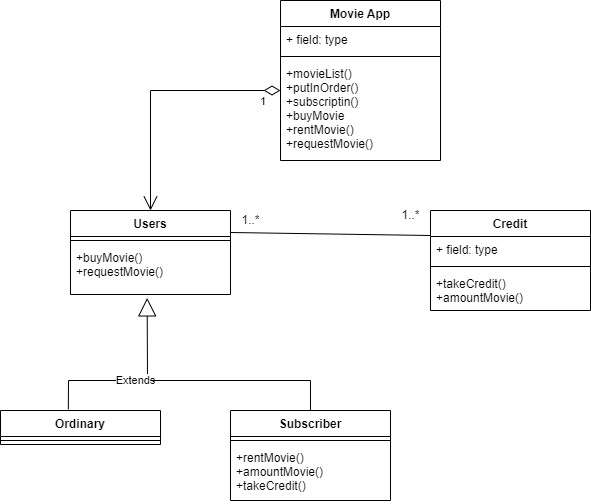

The diagram above was exported from draw.io. Its source (the exported page's mxGraphModel, read from the mxfile embedded in the PNG):
<mxGraphModel dx="914" dy="566" grid="1" gridSize="10" guides="1" tooltips="1" connect="1" arrows="1" fold="1" page="1" pageScale="1" pageWidth="827" pageHeight="1169" math="0" shadow="0">
  <root>
    <mxCell id="0" />
    <mxCell id="1" parent="0" />
    <mxCell id="wDVnY5QvPIpouxhLnY4x-1" value="Movie App" style="swimlane;fontStyle=1;align=center;verticalAlign=top;childLayout=stackLayout;horizontal=1;startSize=26;horizontalStack=0;resizeParent=1;resizeParentMax=0;resizeLast=0;collapsible=1;marginBottom=0;" vertex="1" parent="1">
      <mxGeometry x="290" y="20" width="160" height="160" as="geometry" />
    </mxCell>
    <mxCell id="wDVnY5QvPIpouxhLnY4x-2" value="+ field: type" style="text;strokeColor=none;fillColor=none;align=left;verticalAlign=top;spacingLeft=4;spacingRight=4;overflow=hidden;rotatable=0;points=[[0,0.5],[1,0.5]];portConstraint=eastwest;" vertex="1" parent="wDVnY5QvPIpouxhLnY4x-1">
      <mxGeometry y="26" width="160" height="26" as="geometry" />
    </mxCell>
    <mxCell id="wDVnY5QvPIpouxhLnY4x-3" value="" style="line;strokeWidth=1;fillColor=none;align=left;verticalAlign=middle;spacingTop=-1;spacingLeft=3;spacingRight=3;rotatable=0;labelPosition=right;points=[];portConstraint=eastwest;" vertex="1" parent="wDVnY5QvPIpouxhLnY4x-1">
      <mxGeometry y="52" width="160" height="8" as="geometry" />
    </mxCell>
    <mxCell id="wDVnY5QvPIpouxhLnY4x-4" value="+movieList()&#10;+putInOrder()&#10;+subscriptin()&#10;+buyMovie&#10;+rentMovie()&#10;+requestMovie()" style="text;strokeColor=none;fillColor=none;align=left;verticalAlign=top;spacingLeft=4;spacingRight=4;overflow=hidden;rotatable=0;points=[[0,0.5],[1,0.5]];portConstraint=eastwest;" vertex="1" parent="wDVnY5QvPIpouxhLnY4x-1">
      <mxGeometry y="60" width="160" height="100" as="geometry" />
    </mxCell>
    <mxCell id="wDVnY5QvPIpouxhLnY4x-6" value="Users" style="swimlane;fontStyle=1;align=center;verticalAlign=top;childLayout=stackLayout;horizontal=1;startSize=26;horizontalStack=0;resizeParent=1;resizeParentMax=0;resizeLast=0;collapsible=1;marginBottom=0;" vertex="1" parent="1">
      <mxGeometry x="80" y="230" width="160" height="84" as="geometry" />
    </mxCell>
    <mxCell id="wDVnY5QvPIpouxhLnY4x-8" value="" style="line;strokeWidth=1;fillColor=none;align=left;verticalAlign=middle;spacingTop=-1;spacingLeft=3;spacingRight=3;rotatable=0;labelPosition=right;points=[];portConstraint=eastwest;" vertex="1" parent="wDVnY5QvPIpouxhLnY4x-6">
      <mxGeometry y="26" width="160" height="8" as="geometry" />
    </mxCell>
    <mxCell id="wDVnY5QvPIpouxhLnY4x-9" value="+buyMovie()&#10;+requestMovie()" style="text;strokeColor=none;fillColor=none;align=left;verticalAlign=top;spacingLeft=4;spacingRight=4;overflow=hidden;rotatable=0;points=[[0,0.5],[1,0.5]];portConstraint=eastwest;" vertex="1" parent="wDVnY5QvPIpouxhLnY4x-6">
      <mxGeometry y="34" width="160" height="50" as="geometry" />
    </mxCell>
    <mxCell id="wDVnY5QvPIpouxhLnY4x-10" value="Ordinary" style="swimlane;fontStyle=1;align=center;verticalAlign=top;childLayout=stackLayout;horizontal=1;startSize=26;horizontalStack=0;resizeParent=1;resizeParentMax=0;resizeLast=0;collapsible=1;marginBottom=0;" vertex="1" parent="1">
      <mxGeometry x="10" y="430" width="160" height="34" as="geometry" />
    </mxCell>
    <mxCell id="wDVnY5QvPIpouxhLnY4x-12" value="" style="line;strokeWidth=1;fillColor=none;align=left;verticalAlign=middle;spacingTop=-1;spacingLeft=3;spacingRight=3;rotatable=0;labelPosition=right;points=[];portConstraint=eastwest;" vertex="1" parent="wDVnY5QvPIpouxhLnY4x-10">
      <mxGeometry y="26" width="160" height="8" as="geometry" />
    </mxCell>
    <mxCell id="wDVnY5QvPIpouxhLnY4x-14" value="Subscriber" style="swimlane;fontStyle=1;align=center;verticalAlign=top;childLayout=stackLayout;horizontal=1;startSize=26;horizontalStack=0;resizeParent=1;resizeParentMax=0;resizeLast=0;collapsible=1;marginBottom=0;" vertex="1" parent="1">
      <mxGeometry x="240" y="430" width="160" height="90" as="geometry" />
    </mxCell>
    <mxCell id="wDVnY5QvPIpouxhLnY4x-16" value="" style="line;strokeWidth=1;fillColor=none;align=left;verticalAlign=middle;spacingTop=-1;spacingLeft=3;spacingRight=3;rotatable=0;labelPosition=right;points=[];portConstraint=eastwest;" vertex="1" parent="wDVnY5QvPIpouxhLnY4x-14">
      <mxGeometry y="26" width="160" height="8" as="geometry" />
    </mxCell>
    <mxCell id="wDVnY5QvPIpouxhLnY4x-17" value="+rentMovie()&#10;+amountMovie()&#10;+takeCredit()" style="text;strokeColor=none;fillColor=none;align=left;verticalAlign=top;spacingLeft=4;spacingRight=4;overflow=hidden;rotatable=0;points=[[0,0.5],[1,0.5]];portConstraint=eastwest;" vertex="1" parent="wDVnY5QvPIpouxhLnY4x-14">
      <mxGeometry y="34" width="160" height="56" as="geometry" />
    </mxCell>
    <mxCell id="wDVnY5QvPIpouxhLnY4x-18" value="Credit" style="swimlane;fontStyle=1;align=center;verticalAlign=top;childLayout=stackLayout;horizontal=1;startSize=26;horizontalStack=0;resizeParent=1;resizeParentMax=0;resizeLast=0;collapsible=1;marginBottom=0;" vertex="1" parent="1">
      <mxGeometry x="440" y="230" width="160" height="100" as="geometry" />
    </mxCell>
    <mxCell id="wDVnY5QvPIpouxhLnY4x-19" value="+ field: type" style="text;strokeColor=none;fillColor=none;align=left;verticalAlign=top;spacingLeft=4;spacingRight=4;overflow=hidden;rotatable=0;points=[[0,0.5],[1,0.5]];portConstraint=eastwest;" vertex="1" parent="wDVnY5QvPIpouxhLnY4x-18">
      <mxGeometry y="26" width="160" height="26" as="geometry" />
    </mxCell>
    <mxCell id="wDVnY5QvPIpouxhLnY4x-20" value="" style="line;strokeWidth=1;fillColor=none;align=left;verticalAlign=middle;spacingTop=-1;spacingLeft=3;spacingRight=3;rotatable=0;labelPosition=right;points=[];portConstraint=eastwest;" vertex="1" parent="wDVnY5QvPIpouxhLnY4x-18">
      <mxGeometry y="52" width="160" height="8" as="geometry" />
    </mxCell>
    <mxCell id="wDVnY5QvPIpouxhLnY4x-21" value="+takeCredit()&#10;+amountMovie()" style="text;strokeColor=none;fillColor=none;align=left;verticalAlign=top;spacingLeft=4;spacingRight=4;overflow=hidden;rotatable=0;points=[[0,0.5],[1,0.5]];portConstraint=eastwest;" vertex="1" parent="wDVnY5QvPIpouxhLnY4x-18">
      <mxGeometry y="60" width="160" height="40" as="geometry" />
    </mxCell>
    <mxCell id="wDVnY5QvPIpouxhLnY4x-22" value="Extends" style="endArrow=block;endSize=16;endFill=0;html=1;rounded=0;exitX=0.424;exitY=-0.036;exitDx=0;exitDy=0;exitPerimeter=0;entryX=0.479;entryY=1.068;entryDx=0;entryDy=0;entryPerimeter=0;" edge="1" parent="1" source="wDVnY5QvPIpouxhLnY4x-10" target="wDVnY5QvPIpouxhLnY4x-9">
      <mxGeometry width="160" relative="1" as="geometry">
        <mxPoint x="160" y="340" as="sourcePoint" />
        <mxPoint x="320" y="340" as="targetPoint" />
        <Array as="points">
          <mxPoint x="78" y="400" />
          <mxPoint x="157" y="400" />
        </Array>
      </mxGeometry>
    </mxCell>
    <mxCell id="wDVnY5QvPIpouxhLnY4x-23" value="" style="endArrow=none;html=1;rounded=0;exitX=0.5;exitY=0;exitDx=0;exitDy=0;" edge="1" parent="1" source="wDVnY5QvPIpouxhLnY4x-14">
      <mxGeometry width="50" height="50" relative="1" as="geometry">
        <mxPoint x="460" y="370" as="sourcePoint" />
        <mxPoint x="160" y="400" as="targetPoint" />
        <Array as="points">
          <mxPoint x="320" y="400" />
        </Array>
      </mxGeometry>
    </mxCell>
    <mxCell id="wDVnY5QvPIpouxhLnY4x-24" value="" style="endArrow=none;html=1;rounded=0;entryX=0;entryY=0.25;entryDx=0;entryDy=0;" edge="1" parent="1" target="wDVnY5QvPIpouxhLnY4x-18">
      <mxGeometry width="50" height="50" relative="1" as="geometry">
        <mxPoint x="240" y="252" as="sourcePoint" />
        <mxPoint x="290" y="260" as="targetPoint" />
      </mxGeometry>
    </mxCell>
    <mxCell id="wDVnY5QvPIpouxhLnY4x-25" value="1..*" style="text;html=1;align=center;verticalAlign=middle;resizable=0;points=[];autosize=1;strokeColor=none;fillColor=none;" vertex="1" parent="1">
      <mxGeometry x="240" y="225" width="40" height="30" as="geometry" />
    </mxCell>
    <mxCell id="wDVnY5QvPIpouxhLnY4x-26" value="1..*" style="text;html=1;align=center;verticalAlign=middle;resizable=0;points=[];autosize=1;strokeColor=none;fillColor=none;" vertex="1" parent="1">
      <mxGeometry x="400" y="220" width="40" height="30" as="geometry" />
    </mxCell>
    <mxCell id="wDVnY5QvPIpouxhLnY4x-27" value="1" style="endArrow=open;html=1;endSize=12;startArrow=diamondThin;startSize=14;startFill=0;edgeStyle=orthogonalEdgeStyle;align=left;verticalAlign=bottom;rounded=0;entryX=0.5;entryY=0;entryDx=0;entryDy=0;" edge="1" parent="1" target="wDVnY5QvPIpouxhLnY4x-6">
      <mxGeometry x="-0.8182" y="20" relative="1" as="geometry">
        <mxPoint x="290" y="110" as="sourcePoint" />
        <mxPoint x="260" y="130" as="targetPoint" />
        <mxPoint as="offset" />
      </mxGeometry>
    </mxCell>
    <mxCell id="wDVnY5QvPIpouxhLnY4x-28" value="&lt;br&gt;" style="text;html=1;align=center;verticalAlign=middle;resizable=0;points=[];autosize=1;strokeColor=none;fillColor=none;" vertex="1" parent="1">
      <mxGeometry x="270" y="95" width="20" height="30" as="geometry" />
    </mxCell>
  </root>
</mxGraphModel>